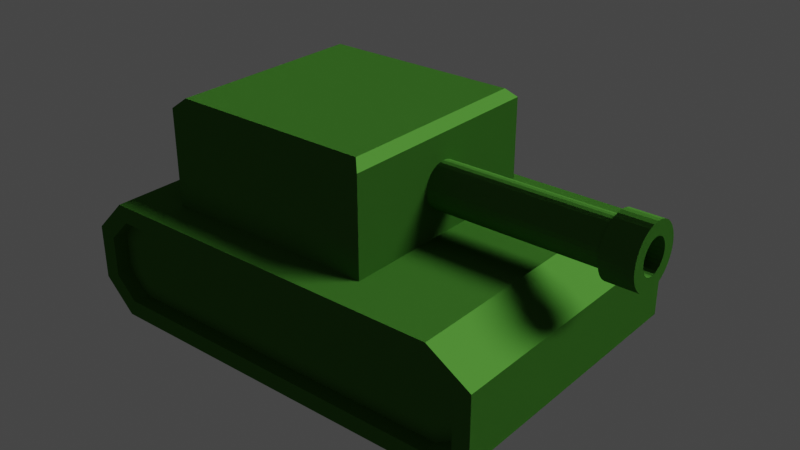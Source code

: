 # Source: tank.blend  (saved by Blender 2.93.21; exported with 4.5.12 LTS)
import bpy
from mathutils import Matrix  # noqa: F401  (used for matrix-valued properties, if any)

bpy.ops.wm.read_factory_settings(use_empty=True)
scene = bpy.context.scene
scene.name = 'Scene'

# ---- collections
col_collection = bpy.data.collections.new('Collection'); scene.collection.children.link(col_collection)

# ---- materials (node trees are filled in below, after node groups)
mat_material_002 = bpy.data.materials.new('Material.002')
mat_material_002.use_transparent_shadow = False

# ---- material node trees
mat_material_002.use_nodes = True; mat_material_002.node_tree.nodes.clear()
_N = mat_material_002.node_tree.nodes; _L = mat_material_002.node_tree.links
n0 = _N.new('ShaderNodeOutputMaterial'); n0.name = 'Material Output'; n0.location = (300, 300)
n1 = _N.new('ShaderNodeBsdfToon'); n1.name = 'Toon BSDF'; n1.location = (10, 300)
n1.inputs[0].default_value = (0.04881, 0.1725, 0.02322, 1.0)
_L.new(n1.outputs[0], n0.inputs[0])
n0.is_active_output = True

# ---- world
world_world = bpy.data.worlds.new('World'); scene.world = world_world
world_world.use_nodes = True; world_world.node_tree.nodes.clear()
_N = world_world.node_tree.nodes; _L = world_world.node_tree.links
n0 = _N.new('ShaderNodeOutputWorld'); n0.name = 'World Output'; n0.location = (300, 300)
n1 = _N.new('ShaderNodeBackground'); n1.name = 'Background'; n1.location = (10, 300)
n1.inputs[0].default_value = (0.05088, 0.05088, 0.05088, 1.0)
_L.new(n1.outputs[0], n0.inputs[0])
n0.is_active_output = True
world_world.color = (0.05088, 0.05088, 0.05088)
world_world.use_sun_shadow = False
world_world.sun_shadow_jitter_overblur = 0.0

# ---- lights
light_sun = bpy.data.lights.new('Sun', 'SUN')
light_sun.transmission_factor = 0.0
light_sun.angle = 0.4787
light_sun.energy = 2.38
light_sun.shadow_soft_size = 0.125

# ---- meshes
me_cube_002 = bpy.data.meshes.new('Cube.002')
me_cube_002.from_pydata([(1.231, 0.893, -0.298), (1.447, 0.893, -0.4312), (1.447, 0.893, -0.7743), (1.259, 0.893, -0.8834), (-1.338, 0.893, -0.4584), (-1.178, 0.893, -0.298), (-1.192, 0.893, -0.8834), (-1.338, 0.893, -0.738), (1.563, 1.0, -0.3661), (1.264, 1.0, -0.1814), (1.291, 1.0, -1.0), (1.563, 1.0, -0.8413), (-1.226, 1.0, -0.1814), (-1.455, 1.0, -0.4101), (-1.455, 1.0, -0.7863), (-1.241, 1.0, -1.0), (1.447, 1.0, -0.4312), (1.231, 1.0, -0.298), (1.259, 1.0, -0.8834), (1.447, 1.0, -0.7743), (-1.178, 1.0, -0.298), (-1.338, 1.0, -0.4584), (-1.338, 1.0, -0.738), (-1.192, 1.0, -0.8834), (1.231, -0.893, -0.298), (1.447, -0.893, -0.4312), (1.447, -0.893, -0.7743), (1.259, -0.893, -0.8834), (-1.338, -0.893, -0.4584), (-1.178, -0.893, -0.298), (-1.192, -0.893, -0.8834), (-1.338, -0.893, -0.738), (1.563, -1.0, -0.3661), (1.264, -1.0, -0.1814), (1.291, -1.0, -1.0), (1.563, -1.0, -0.8413), (-1.226, -1.0, -0.1814), (-1.455, -1.0, -0.4101), (-1.455, -1.0, -0.7863), (-1.241, -1.0, -1.0), (1.447, -1.0, -0.4312), (1.231, -1.0, -0.298), (1.259, -1.0, -0.8834), (1.447, -1.0, -0.7743), (-1.178, -1.0, -0.298), (-1.338, -1.0, -0.4584), (-1.338, -1.0, -0.738), (-1.192, -1.0, -0.8834), (1.264, 0.0, -0.1814), (1.563, 0.0, -0.3661), (1.291, 0.0, -1.0), (1.563, 0.0, -0.8413), (-1.226, 0.0, -0.1814), (-1.455, 0.0, -0.4101), (-1.241, 0.0, -1.0), (-1.455, 0.0, -0.7863)], [], [(6, 7, 4, 5, 0, 1, 2, 3), (50, 10, 11, 51), (52, 12, 13, 53), (55, 53, 13, 14), (16, 17, 9, 8), (18, 19, 11, 10), (19, 16, 8, 11), (20, 21, 13, 12), (17, 20, 12, 9), (22, 23, 15, 14), (23, 18, 10, 15), (21, 22, 14, 13), (1, 0, 17, 16), (3, 2, 19, 18), (2, 1, 16, 19), (5, 4, 21, 20), (0, 5, 20, 17), (7, 6, 23, 22), (6, 3, 18, 23), (4, 7, 22, 21), (15, 10, 50, 54), (15, 54, 55, 14), (11, 8, 49, 51), (9, 48, 49, 8), (9, 12, 52, 48), (30, 27, 26, 25, 24, 29, 28, 31), (50, 51, 35, 34), (52, 53, 37, 36), (55, 38, 37, 53), (40, 32, 33, 41), (42, 34, 35, 43), (43, 35, 32, 40), (44, 36, 37, 45), (41, 33, 36, 44), (46, 38, 39, 47), (47, 39, 34, 42), (45, 37, 38, 46), (25, 40, 41, 24), (27, 42, 43, 26), (26, 43, 40, 25), (29, 44, 45, 28), (24, 41, 44, 29), (31, 46, 47, 30), (30, 47, 42, 27), (28, 45, 46, 31), (39, 54, 50, 34), (39, 38, 55, 54), (35, 51, 49, 32), (33, 32, 49, 48), (33, 48, 52, 36)])
_uv = me_cube_002.uv_layers.new(name='UVMap')
_uv.uv.foreach_set('vector', [0.4106, 0.2726, 0.455, 0.26, 0.5404, 0.26, 0.5894, 0.2739, 0.5894, 0.4797, 0.5487, 0.4925, 0.4439, 0.4927, 0.4106, 0.4818, 0.3619, 0.625, 0.3619, 0.5, 0.4235, 0.5, 0.4235, 0.625, 0.625, 0.125, 0.625, 0.25, 0.5552, 0.25, 0.5552, 0.125, 0.4403, 0.125, 0.5552, 0.125, 0.5552, 0.25, 0.4403, 0.25, 0.5487, 0.4925, 0.5894, 0.4797, 0.625, 0.4847, 0.5686, 0.5, 0.4106, 0.4818, 0.4439, 0.4927, 0.4235, 0.5, 0.375, 0.4869, 0.4439, 0.4927, 0.5487, 0.4925, 0.5686, 0.5, 0.4235, 0.5, 0.5894, 0.2739, 0.5404, 0.26, 0.5552, 0.25, 0.625, 0.2697, 0.5894, 0.4797, 0.5894, 0.2739, 0.625, 0.2697, 0.625, 0.4847, 0.455, 0.26, 0.4106, 0.2726, 0.375, 0.2684, 0.4403, 0.25, 0.4106, 0.2726, 0.4106, 0.4818, 0.375, 0.4869, 0.375, 0.2684, 0.5404, 0.26, 0.455, 0.26, 0.4403, 0.25, 0.5552, 0.25, 0.5487, 0.4925, 0.5894, 0.4797, 0.5894, 0.4797, 0.5487, 0.4925, 0.4106, 0.4818, 0.4439, 0.4927, 0.4439, 0.4927, 0.4106, 0.4818, 0.4439, 0.4927, 0.5487, 0.4925, 0.5487, 0.4925, 0.4439, 0.4927, 0.5894, 0.2739, 0.5404, 0.26, 0.5404, 0.26, 0.5894, 0.2739, 0.5894, 0.4797, 0.5894, 0.2739, 0.5894, 0.2739, 0.5894, 0.4797, 0.455, 0.26, 0.4106, 0.2726, 0.4106, 0.2726, 0.455, 0.26, 0.4106, 0.2726, 0.4106, 0.4818, 0.4106, 0.4818, 0.4106, 0.2726, 0.5404, 0.26, 0.455, 0.26, 0.455, 0.26, 0.5404, 0.26, 0.1434, 0.5, 0.3619, 0.5, 0.3619, 0.625, 0.1434, 0.625, 0.1434, 0.5, 0.1434, 0.625, 0.125, 0.625, 0.125, 0.5, 0.4235, 0.5, 0.5686, 0.5, 0.5686, 0.625, 0.4235, 0.625, 0.6403, 0.5, 0.6403, 0.625, 0.5686, 0.625, 0.5686, 0.5, 0.6403, 0.5, 0.8553, 0.5, 0.8553, 0.625, 0.6403, 0.625, 0.4106, 0.2726, 0.4106, 0.4818, 0.4439, 0.4927, 0.5487, 0.4925, 0.5894, 0.4797, 0.5894, 0.2739, 0.5404, 0.26, 0.455, 0.26, 0.3619, 0.625, 0.4235, 0.625, 0.4235, 0.5, 0.3619, 0.5, 0.625, 0.125, 0.5552, 0.125, 0.5552, 0.25, 0.625, 0.25, 0.4403, 0.125, 0.4403, 0.25, 0.5552, 0.25, 0.5552, 0.125, 0.5487, 0.4925, 0.5686, 0.5, 0.625, 0.4847, 0.5894, 0.4797, 0.4106, 0.4818, 0.375, 0.4869, 0.4235, 0.5, 0.4439, 0.4927, 0.4439, 0.4927, 0.4235, 0.5, 0.5686, 0.5, 0.5487, 0.4925, 0.5894, 0.2739, 0.625, 0.2697, 0.5552, 0.25, 0.5404, 0.26, 0.5894, 0.4797, 0.625, 0.4847, 0.625, 0.2697, 0.5894, 0.2739, 0.455, 0.26, 0.4403, 0.25, 0.375, 0.2684, 0.4106, 0.2726, 0.4106, 0.2726, 0.375, 0.2684, 0.375, 0.4869, 0.4106, 0.4818, 0.5404, 0.26, 0.5552, 0.25, 0.4403, 0.25, 0.455, 0.26, 0.5487, 0.4925, 0.5487, 0.4925, 0.5894, 0.4797, 0.5894, 0.4797, 0.4106, 0.4818, 0.4106, 0.4818, 0.4439, 0.4927, 0.4439, 0.4927, 0.4439, 0.4927, 0.4439, 0.4927, 0.5487, 0.4925, 0.5487, 0.4925, 0.5894, 0.2739, 0.5894, 0.2739, 0.5404, 0.26, 0.5404, 0.26, 0.5894, 0.4797, 0.5894, 0.4797, 0.5894, 0.2739, 0.5894, 0.2739, 0.455, 0.26, 0.455, 0.26, 0.4106, 0.2726, 0.4106, 0.2726, 0.4106, 0.2726, 0.4106, 0.2726, 0.4106, 0.4818, 0.4106, 0.4818, 0.5404, 0.26, 0.5404, 0.26, 0.455, 0.26, 0.455, 0.26, 0.1434, 0.5, 0.1434, 0.625, 0.3619, 0.625, 0.3619, 0.5, 0.1434, 0.5, 0.125, 0.5, 0.125, 0.625, 0.1434, 0.625, 0.4235, 0.5, 0.4235, 0.625, 0.5686, 0.625, 0.5686, 0.5, 0.6403, 0.5, 0.5686, 0.5, 0.5686, 0.625, 0.6403, 0.625, 0.6403, 0.5, 0.6403, 0.625, 0.8553, 0.625, 0.8553, 0.5])
me_cube_002.materials.append(mat_material_002)
me_cube_002.use_remesh_fix_poles = True
me_cube_002.use_remesh_preserve_attributes = False
me_cube_002.update()
me_cube_003 = bpy.data.meshes.new('Cube.003')
me_cube_003.from_pydata([(-0.9108, -0.7518, -0.3591), (-0.9108, 0.7518, -0.3591), (0.5929, -0.7518, -0.3591), (0.5929, 0.7518, -0.3591), (-0.8514, -0.6924, 0.3682), (-0.9108, -0.7518, 0.3088), (-0.8514, 0.6924, 0.3682), (-0.9108, 0.7518, 0.3088), (0.5335, -0.6924, 0.3682), (0.5929, -0.7518, 0.3088), (0.5335, 0.6924, 0.3682), (0.5929, 0.7518, 0.3088), (1.77, 0.1527, 0.008407), (0.5391, 0.1527, 0.008407), (1.77, 0.1439, 0.03762), (0.5391, 0.1439, 0.03762), (1.77, 0.1295, 0.06455), (0.5391, 0.1295, 0.06455), (1.77, 0.1101, 0.08815), (0.5391, 0.1101, 0.08815), (1.77, 0.08652, 0.1075), (0.5391, 0.08652, 0.1075), (1.77, 0.0596, 0.1219), (0.5391, 0.0596, 0.1219), (1.77, 0.03038, 0.1308), (0.5391, 0.03038, 0.1308), (1.77, -2.083e-08, 0.1338), (0.5391, -2.083e-08, 0.1338), (1.77, -0.03038, 0.1308), (0.5391, -0.03038, 0.1308), (1.77, -0.0596, 0.1219), (0.5391, -0.0596, 0.1219), (1.77, -0.08652, 0.1075), (0.5391, -0.08652, 0.1075), (1.77, -0.1101, 0.08815), (0.5391, -0.1101, 0.08815), (1.77, -0.1295, 0.06455), (0.5391, -0.1295, 0.06455), (1.77, -0.1439, 0.03762), (0.5391, -0.1439, 0.03762), (1.77, -0.1527, 0.008407), (0.5391, -0.1527, 0.008407), (1.77, -0.1557, -0.02198), (0.5391, -0.1557, -0.02198), (1.77, -0.1527, -0.05236), (0.5391, -0.1527, -0.05236), (1.77, -0.1439, -0.08157), (0.5391, -0.1439, -0.08157), (1.77, -0.1295, -0.1085), (0.5391, -0.1295, -0.1085), (1.77, -0.1101, -0.1321), (0.5391, -0.1101, -0.1321), (1.77, -0.08652, -0.1515), (0.5391, -0.08652, -0.1515), (1.77, -0.0596, -0.1659), (0.5391, -0.0596, -0.1659), (1.77, -0.03038, -0.1747), (0.5391, -0.03038, -0.1747), (1.77, -2.95e-08, -0.1777), (0.5391, -2.95e-08, -0.1777), (1.77, 0.03038, -0.1747), (0.5391, 0.03038, -0.1747), (1.77, 0.0596, -0.1659), (0.5391, 0.0596, -0.1659), (1.77, 0.08652, -0.1515), (0.5391, 0.08652, -0.1515), (1.77, 0.1101, -0.1321), (0.5391, 0.1101, -0.1321), (1.77, 0.1295, -0.1085), (0.5391, 0.1295, -0.1085), (1.77, 0.1439, -0.08157), (0.5391, 0.1439, -0.08157), (1.77, 0.1527, -0.05236), (0.5391, 0.1527, -0.05236), (1.77, 0.1557, -0.02198), (0.5391, 0.1557, -0.02198), (1.77, 0.2046, 0.01871), (1.77, 0.1927, 0.05784), (1.77, 0.1734, 0.0939), (1.77, 0.1475, 0.1255), (1.77, 0.1159, 0.1514), (1.77, 0.07982, 0.1707), (1.77, 0.04069, 0.1826), (1.77, -1.874e-08, 0.1866), (1.77, -0.04069, 0.1826), (1.77, -0.07982, 0.1707), (1.77, -0.1159, 0.1514), (1.77, -0.1475, 0.1255), (1.77, -0.1734, 0.0939), (1.77, -0.1927, 0.05784), (1.77, -0.2046, 0.01871), (1.77, -0.2086, -0.02198), (1.77, -0.2046, -0.06267), (1.77, -0.1927, -0.1018), (1.77, -0.1734, -0.1379), (1.77, -0.1475, -0.1695), (1.77, -0.1159, -0.1954), (1.77, -0.07982, -0.2147), (1.77, -0.04069, -0.2265), (1.77, -3.034e-08, -0.2305), (1.77, 0.04069, -0.2265), (1.77, 0.07982, -0.2147), (1.77, 0.1159, -0.1954), (1.77, 0.1475, -0.1695), (1.77, 0.1734, -0.1379), (1.77, 0.1927, -0.1018), (1.77, 0.2046, -0.06267), (1.77, 0.2086, -0.02198), (0.3239, 0.113, 0.000498), (0.3239, 0.1064, 0.02211), (0.3239, 0.09578, 0.04202), (0.3239, 0.08146, 0.05948), (0.3239, 0.064, 0.07381), (0.3239, 0.04408, 0.08445), (0.3239, 0.02247, 0.09101), (0.3239, 1.408e-08, 0.09322), (0.3239, -0.02247, 0.09101), (0.3239, -0.04408, 0.08445), (0.3239, -0.064, 0.07381), (0.3239, -0.08146, 0.05948), (0.3239, -0.09578, 0.04202), (0.3239, -0.1064, 0.02211), (0.3239, -0.113, 0.000498), (0.3239, -0.1152, -0.02198), (0.3239, -0.113, -0.04445), (0.3239, -0.1064, -0.06606), (0.3239, -0.09578, -0.08598), (0.3239, -0.08146, -0.1034), (0.3239, -0.064, -0.1178), (0.3239, -0.04408, -0.1284), (0.3239, -0.02247, -0.135), (0.3239, 6.798e-09, -0.1372), (0.3239, 0.02247, -0.135), (0.3239, 0.04408, -0.1284), (0.3239, 0.064, -0.1178), (0.3239, 0.08146, -0.1034), (0.3239, 0.09578, -0.08598), (0.3239, 0.1064, -0.06606), (0.3239, 0.113, -0.04445), (0.3239, 0.1152, -0.02198), (1.983, -0.2046, 0.01871), (1.983, -0.2086, -0.02198), (1.983, -0.2046, -0.06267), (1.983, -0.1927, -0.1018), (1.983, -0.1734, -0.1379), (1.983, -0.1475, -0.1695), (1.983, 0.2046, 0.01871), (1.983, 0.1927, 0.05784), (1.983, -0.1159, -0.1954), (1.983, -0.07982, -0.2147), (1.983, 0.1475, 0.1255), (1.983, 0.1159, 0.1514), (1.983, 0.07982, 0.1707), (1.983, -0.04069, -0.2265), (1.983, 4.591e-09, -0.2305), (1.983, 1.619e-08, 0.1866), (1.983, -0.04069, 0.1826), (1.983, -0.07982, 0.1707), (1.983, 0.04069, -0.2265), (1.983, 0.07982, -0.2147), (1.983, -0.1475, 0.1255), (1.983, -0.1734, 0.0939), (1.983, 0.1159, -0.1954), (1.983, 0.1475, -0.1695), (1.983, 0.1734, -0.1379), (1.983, 0.1927, -0.1018), (1.983, 0.2046, -0.06267), (1.983, 0.2086, -0.02198), (1.983, -0.1927, 0.05784), (1.983, 0.1734, 0.0939), (1.983, 0.04069, 0.1826), (1.983, -0.1159, 0.1514), (1.983, -0.113, 0.000498), (1.983, -0.1152, -0.02198), (1.983, -0.113, -0.04445), (1.983, -0.1064, -0.06606), (1.983, -0.09578, -0.08598), (1.983, -0.08146, -0.1034), (1.983, 0.113, 0.000498), (1.983, 0.1064, 0.02211), (1.983, -0.064, -0.1178), (1.983, -0.04408, -0.1284), (1.983, 0.08146, 0.05948), (1.983, 0.064, 0.07381), (1.983, 0.04408, 0.08445), (1.983, -0.02247, -0.135), (1.983, 6.798e-09, -0.1372), (1.983, 1.408e-08, 0.09322), (1.983, -0.02247, 0.09101), (1.983, -0.04408, 0.08445), (1.983, 0.02247, -0.135), (1.983, 0.04408, -0.1284), (1.983, -0.08146, 0.05948), (1.983, -0.09578, 0.04202), (1.983, 0.064, -0.1178), (1.983, 0.08146, -0.1034), (1.983, 0.09578, -0.08598), (1.983, 0.1064, -0.06606), (1.983, 0.113, -0.04445), (1.983, 0.1152, -0.02198), (1.983, -0.1064, 0.02211), (1.983, 0.09578, 0.04202), (1.983, 0.02247, 0.09101), (1.983, -0.064, 0.07381)], [], [(10, 6, 4, 8), (3, 11, 9, 2), (0, 5, 7, 1), (1, 3, 2, 0), (1, 7, 11, 3), (4, 6, 7, 5), (6, 10, 11, 7), (10, 8, 9, 11), (8, 4, 5, 9), (2, 9, 5, 0), (17, 16, 14, 15), (21, 20, 18, 19), (25, 24, 22, 23), (29, 28, 26, 27), (33, 32, 30, 31), (37, 36, 34, 35), (41, 40, 38, 39), (45, 44, 42, 43), (49, 48, 46, 47), (53, 52, 50, 51), (13, 75, 73, 71, 69, 67, 65, 63, 61, 59, 57, 55, 53, 51, 49, 47, 45, 43, 41, 39, 37, 35, 33, 31, 29, 27, 25, 23, 21, 19, 17, 15), (15, 14, 12, 13), (59, 58, 56, 57), (61, 60, 58, 59), (63, 62, 60, 61), (65, 64, 62, 63), (67, 66, 64, 65), (69, 68, 66, 67), (71, 70, 68, 69), (73, 72, 70, 71), (75, 74, 72, 73), (57, 56, 54, 55), (50, 52, 96, 95), (19, 18, 16, 17), (23, 22, 20, 21), (27, 26, 24, 25), (31, 30, 28, 29), (35, 34, 32, 33), (39, 38, 36, 37), (43, 42, 40, 41), (47, 46, 44, 45), (51, 50, 48, 49), (55, 54, 52, 53), (13, 12, 74, 75), (99, 100, 158, 154), (26, 28, 84, 83), (22, 24, 82, 81), (32, 34, 87, 86), (72, 74, 107, 106), (64, 66, 103, 102), (54, 56, 98, 97), (40, 42, 91, 90), (36, 38, 89, 88), (28, 30, 85, 84), (30, 32, 86, 85), (52, 54, 97, 96), (38, 40, 90, 89), (18, 20, 80, 79), (66, 68, 104, 103), (58, 60, 100, 99), (44, 46, 93, 92), (42, 44, 92, 91), (20, 22, 81, 80), (68, 70, 105, 104), (60, 62, 101, 100), (16, 18, 79, 78), (48, 50, 95, 94), (34, 36, 88, 87), (74, 12, 76, 107), (46, 48, 94, 93), (70, 72, 106, 105), (14, 16, 78, 77), (24, 26, 83, 82), (12, 14, 77, 76), (56, 58, 99, 98), (62, 64, 102, 101), (108, 109, 110, 111, 112, 113, 114, 115, 116, 117, 118, 119, 120, 121, 122, 123, 124, 125, 126, 127, 128, 129, 130, 131, 132, 133, 134, 135, 136, 137, 138, 139), (100, 101, 159, 158), (107, 76, 146, 167), (87, 88, 161, 160), (77, 78, 169, 147), (101, 102, 162, 159), (81, 82, 170, 152), (102, 103, 163, 162), (90, 91, 141, 140), (85, 86, 171, 157), (103, 104, 164, 163), (92, 93, 143, 142), (78, 79, 150, 169), (104, 105, 165, 164), (94, 95, 145, 144), (82, 83, 155, 170), (105, 106, 166, 165), (76, 77, 147, 146), (86, 87, 160, 171), (106, 107, 167, 166), (96, 97, 149, 148), (88, 89, 168, 161), (89, 90, 140, 168), (79, 80, 151, 150), (91, 92, 142, 141), (80, 81, 152, 151), (93, 94, 144, 143), (98, 99, 154, 153), (95, 96, 148, 145), (83, 84, 156, 155), (97, 98, 153, 149), (84, 85, 157, 156), (173, 172, 140, 141), (175, 174, 142, 143), (177, 176, 144, 145), (179, 178, 146, 147), (181, 180, 148, 149), (183, 182, 150, 151), (184, 183, 151, 152), (186, 185, 153, 154), (188, 187, 155, 156), (189, 188, 156, 157), (191, 190, 158, 159), (193, 192, 160, 161), (194, 191, 159, 162), (195, 194, 162, 163), (196, 195, 163, 164), (197, 196, 164, 165), (198, 197, 165, 166), (199, 198, 166, 167), (172, 200, 168, 140), (174, 173, 141, 142), (176, 175, 143, 144), (180, 177, 145, 148), (185, 181, 149, 153), (190, 186, 154, 158), (178, 199, 167, 146), (201, 179, 147, 169), (202, 184, 152, 170), (203, 189, 157, 171), (182, 201, 169, 150), (187, 202, 170, 155), (192, 203, 171, 160), (200, 193, 161, 168), (123, 122, 172, 173), (125, 124, 174, 175), (127, 126, 176, 177), (109, 108, 178, 179), (129, 128, 180, 181), (112, 111, 182, 183), (113, 112, 183, 184), (131, 130, 185, 186), (116, 115, 187, 188), (117, 116, 188, 189), (133, 132, 190, 191), (120, 119, 192, 193), (134, 133, 191, 194), (135, 134, 194, 195), (136, 135, 195, 196), (137, 136, 196, 197), (138, 137, 197, 198), (139, 138, 198, 199), (122, 121, 200, 172), (124, 123, 173, 174), (126, 125, 175, 176), (128, 127, 177, 180), (130, 129, 181, 185), (132, 131, 186, 190), (108, 139, 199, 178), (110, 109, 179, 201), (114, 113, 184, 202), (118, 117, 189, 203), (111, 110, 201, 182), (115, 114, 202, 187), (119, 118, 203, 192), (121, 120, 193, 200)])
_uv = me_cube_003.uv_layers.new(name='UVMap')
_uv.uv.foreach_set('vector', [0.6349, 0.5099, 0.8651, 0.5099, 0.8651, 0.7401, 0.6349, 0.7401, 0.375, 0.5, 0.5916, 0.5, 0.5916, 0.75, 0.375, 0.75, 0.375, 0.0, 0.5916, 0.0, 0.5916, 0.25, 0.375, 0.25, 0.125, 0.5, 0.375, 0.5, 0.375, 0.75, 0.125, 0.75, 0.375, 0.25, 0.5916, 0.25, 0.5916, 0.5, 0.375, 0.5, 0.8651, 0.7401, 0.8651, 0.5099, 0.875, 0.5, 0.875, 0.75, 0.8651, 0.5099, 0.6349, 0.5099, 0.625, 0.5, 0.875, 0.5, 0.6349, 0.5099, 0.6349, 0.7401, 0.5916, 0.75, 0.5916, 0.5, 0.6349, 0.7401, 0.8651, 0.7401, 0.875, 0.75, 0.625, 0.75, 0.375, 0.75, 0.5916, 0.75, 0.5916, 1.0, 0.375, 1.0, 1.0, 0.5, 1.0, 1.0, 0.9688, 1.0, 0.9688, 0.5, 0.9688, 0.5, 0.9688, 1.0, 0.9375, 1.0, 0.9375, 0.5, 0.9375, 0.5, 0.9375, 1.0, 0.9062, 1.0, 0.9062, 0.5, 0.9062, 0.5, 0.9062, 1.0, 0.875, 1.0, 0.875, 0.5, 0.875, 0.5, 0.875, 1.0, 0.8438, 1.0, 0.8438, 0.5, 0.8438, 0.5, 0.8438, 1.0, 0.8125, 1.0, 0.8125, 0.5, 0.8125, 0.5, 0.8125, 1.0, 0.7812, 1.0, 0.7812, 0.5, 0.7812, 0.5, 0.7812, 1.0, 0.75, 1.0, 0.75, 0.5, 0.75, 0.5, 0.75, 1.0, 0.7188, 1.0, 0.7188, 0.5, 0.7188, 0.5, 0.7188, 1.0, 0.6875, 1.0, 0.6875, 0.5, 0.7032, 0.4854, 0.75, 0.49, 0.7968, 0.4854, 0.8418, 0.4717, 0.8833, 0.4496, 0.9197, 0.4197, 0.9496, 0.3833, 0.9717, 0.3418, 0.9854, 0.2968, 0.99, 0.25, 0.9854, 0.2032, 0.9717, 0.1582, 0.9496, 0.1167, 0.9197, 0.08029, 0.8833, 0.05045, 0.8418, 0.02827, 0.7968, 0.01461, 0.75, 0.01, 0.7032, 0.01461, 0.6582, 0.02827, 0.6167, 0.05045, 0.5803, 0.08029, 0.5504, 0.1167, 0.5283, 0.1582, 0.5146, 0.2032, 0.51, 0.25, 0.5146, 0.2968, 0.5283, 0.3418, 0.5504, 0.3833, 0.5803, 0.4197, 0.6167, 0.4496, 0.6582, 0.4717, 0.6875, 0.5, 0.6875, 1.0, 0.6562, 1.0, 0.6562, 0.5, 0.6562, 0.5, 0.6562, 1.0, 0.625, 1.0, 0.625, 0.5, 0.625, 0.5, 0.625, 1.0, 0.5938, 1.0, 0.5938, 0.5, 0.5938, 0.5, 0.5938, 1.0, 0.5625, 1.0, 0.5625, 0.5, 0.5625, 0.5, 0.5625, 1.0, 0.5312, 1.0, 0.5312, 0.5, 0.5312, 0.5, 0.5312, 1.0, 0.5, 1.0, 0.5, 0.5, 0.5, 0.5, 0.5, 1.0, 0.4688, 1.0, 0.4688, 0.5, 0.4688, 0.5, 0.4688, 1.0, 0.4375, 1.0, 0.4375, 0.5, 0.4375, 0.5, 0.4375, 1.0, 0.4062, 1.0, 0.4062, 0.5, 0.4062, 0.5, 0.4062, 1.0, 0.375, 1.0, 0.375, 0.5, 0.375, 0.5, 0.375, 1.0, 0.3438, 1.0, 0.3438, 0.5, 0.6875, 1.0, 0.7188, 1.0, 0.7188, 1.0, 0.6875, 1.0, 0.3438, 0.5, 0.3438, 1.0, 0.3125, 1.0, 0.3125, 0.5, 0.3125, 0.5, 0.3125, 1.0, 0.2812, 1.0, 0.2812, 0.5, 0.2812, 0.5, 0.2812, 1.0, 0.25, 1.0, 0.25, 0.5, 0.25, 0.5, 0.25, 1.0, 0.2188, 1.0, 0.2188, 0.5, 0.2188, 0.5, 0.2188, 1.0, 0.1875, 1.0, 0.1875, 0.5, 0.1875, 0.5, 0.1875, 1.0, 0.1562, 1.0, 0.1562, 0.5, 0.1562, 0.5, 0.1562, 1.0, 0.125, 1.0, 0.125, 0.5, 0.125, 0.5, 0.125, 1.0, 0.09375, 1.0, 0.09375, 0.5, 0.09375, 0.5, 0.09375, 1.0, 0.0625, 1.0, 0.0625, 0.5, 0.0625, 0.5, 0.0625, 1.0, 0.03125, 1.0, 0.03125, 0.5, 0.03125, 0.5, 0.03125, 1.0, 0.0, 1.0, 0.0, 0.5, 0.5938, 1.0, 0.625, 1.0, 0.625, 1.0, 0.5938, 1.0, 0.875, 1.0, 0.9062, 1.0, 0.9062, 1.0, 0.875, 1.0, 0.9062, 1.0, 0.9375, 1.0, 0.9375, 1.0, 0.9062, 1.0, 0.1875, 1.0, 0.2188, 1.0, 0.2188, 1.0, 0.1875, 1.0, 0.375, 1.0, 0.4062, 1.0, 0.4062, 1.0, 0.375, 1.0, 0.5, 1.0, 0.5312, 1.0, 0.5312, 1.0, 0.5, 1.0, 0.3438, 1.0, 0.375, 1.0, 0.375, 1.0, 0.3438, 1.0, 0.125, 1.0, 0.1562, 1.0, 0.1562, 1.0, 0.125, 1.0, 0.1562, 1.0, 0.1875, 1.0, 0.1875, 1.0, 0.1562, 1.0, 0.2188, 1.0, 0.25, 1.0, 0.25, 1.0, 0.2188, 1.0, 0.8438, 1.0, 0.875, 1.0, 0.875, 1.0, 0.8438, 1.0, 0.03125, 1.0, 0.0625, 1.0, 0.0625, 1.0, 0.03125, 1.0, 0.7812, 1.0, 0.8125, 1.0, 0.8125, 1.0, 0.7812, 1.0, 0.9375, 1.0, 0.9688, 1.0, 0.9688, 1.0, 0.9375, 1.0, 0.4688, 1.0, 0.5, 1.0, 0.5, 1.0, 0.4688, 1.0, 0.5938, 1.0, 0.625, 1.0, 0.625, 1.0, 0.5938, 1.0, 0.09375, 1.0, 0.125, 1.0, 0.125, 1.0, 0.09375, 1.0, 0.75, 1.0, 0.7812, 1.0, 0.7812, 1.0, 0.75, 1.0, 0.2812, 1.0, 0.3125, 1.0, 0.3125, 1.0, 0.2812, 1.0, 0.4375, 1.0, 0.4688, 1.0, 0.4688, 1.0, 0.4375, 1.0, 0.5625, 1.0, 0.5938, 1.0, 0.5938, 1.0, 0.5625, 1.0, 0.3125, 1.0, 0.3438, 1.0, 0.3438, 1.0, 0.3125, 1.0, 0.0625, 1.0, 0.09375, 1.0, 0.09375, 1.0, 0.0625, 1.0, 0.8125, 1.0, 0.8438, 1.0, 0.8438, 1.0, 0.8125, 1.0, 0.0, 1.0, 0.03125, 1.0, 0.03125, 1.0, 0.0, 1.0, 0.7188, 1.0, 0.75, 1.0, 0.75, 1.0, 0.7188, 1.0, 0.4062, 1.0, 0.4375, 1.0, 0.4375, 1.0, 0.4062, 1.0, 0.9688, 1.0, 1.0, 1.0, 1.0, 1.0, 0.9688, 1.0, 0.25, 1.0, 0.2812, 1.0, 0.2812, 1.0, 0.25, 1.0, 0.6562, 1.0, 0.6875, 1.0, 0.6875, 1.0, 0.6562, 1.0, 0.625, 1.0, 0.6562, 1.0, 0.6562, 1.0, 0.625, 1.0, 0.5312, 1.0, 0.5625, 1.0, 0.5625, 1.0, 0.5312, 1.0, 0.2193, 0.4043, 0.1898, 0.3954, 0.1626, 0.3808, 0.1387, 0.3613, 0.1192, 0.3374, 0.1046, 0.3102, 0.09566, 0.2807, 0.09263, 0.25, 0.09566, 0.2193, 0.1046, 0.1898, 0.1192, 0.1626, 0.1387, 0.1387, 0.1626, 0.1192, 0.1898, 0.1046, 0.2193, 0.09566, 0.25, 0.09263, 0.2807, 0.09566, 0.3102, 0.1046, 0.3374, 0.1192, 0.3613, 0.1387, 0.3808, 0.1626, 0.3954, 0.1898, 0.4043, 0.2193, 0.4074, 0.25, 0.4043, 0.2807, 0.3954, 0.3102, 0.3808, 0.3374, 0.3613, 0.3613, 0.3374, 0.3808, 0.3102, 0.3954, 0.2807, 0.4043, 0.25, 0.4074, 0.5625, 1.0, 0.5938, 1.0, 0.5938, 1.0, 0.5625, 1.0, 0.0, 1.0, 0.03125, 1.0, 0.03125, 1.0, 0.0, 1.0, 0.8125, 1.0, 0.8438, 1.0, 0.8438, 1.0, 0.8125, 1.0, 0.9688, 1.0, 1.0, 1.0, 1.0, 1.0, 0.9688, 1.0, 0.5312, 1.0, 0.5625, 1.0, 0.5625, 1.0, 0.5312, 1.0, 0.9062, 1.0, 0.9375, 1.0, 0.9375, 1.0, 0.9062, 1.0, 0.5, 1.0, 0.5312, 1.0, 0.5312, 1.0, 0.5, 1.0, 0.125, 1.0, 0.1562, 1.0, 0.1562, 1.0, 0.125, 1.0, 0.8438, 1.0, 0.875, 1.0, 0.875, 1.0, 0.8438, 1.0, 0.4688, 1.0, 0.5, 1.0, 0.5, 1.0, 0.4688, 1.0, 0.09375, 1.0, 0.125, 1.0, 0.125, 1.0, 0.09375, 1.0, 0.3125, 1.0, 0.3438, 1.0, 0.3438, 1.0, 0.3125, 1.0, 0.4375, 1.0, 0.4688, 1.0, 0.4688, 1.0, 0.4375, 1.0, 0.0625, 1.0, 0.09375, 1.0, 0.09375, 1.0, 0.0625, 1.0, 0.25, 1.0, 0.2812, 1.0, 0.2812, 1.0, 0.25, 1.0, 0.4062, 1.0, 0.4375, 1.0, 0.4375, 1.0, 0.4062, 1.0, 0.6562, 1.0, 0.6875, 1.0, 0.6875, 1.0, 0.6562, 1.0, 0.1875, 1.0, 0.2188, 1.0, 0.2188, 1.0, 0.1875, 1.0, 0.375, 1.0, 0.4062, 1.0, 0.4062, 1.0, 0.375, 1.0, 0.03125, 1.0, 0.0625, 1.0, 0.0625, 1.0, 0.03125, 1.0, 0.1562, 1.0, 0.1875, 1.0, 0.1875, 1.0, 0.1562, 1.0, 0.7812, 1.0, 0.8125, 1.0, 0.8125, 1.0, 0.7812, 1.0, 0.9375, 1.0, 0.9688, 1.0, 0.9688, 1.0, 0.9375, 1.0, 0.75, 1.0, 0.7812, 1.0, 0.7812, 1.0, 0.75, 1.0, 0.2812, 1.0, 0.3125, 1.0, 0.3125, 1.0, 0.2812, 1.0, 0.7188, 1.0, 0.75, 1.0, 0.75, 1.0, 0.7188, 1.0, 0.625, 1.0, 0.6562, 1.0, 0.6562, 1.0, 0.625, 1.0, 0.6875, 1.0, 0.7188, 1.0, 0.7188, 1.0, 0.6875, 1.0, 0.875, 1.0, 0.9062, 1.0, 0.9062, 1.0, 0.875, 1.0, 0.3438, 1.0, 0.375, 1.0, 0.375, 1.0, 0.3438, 1.0, 0.2188, 1.0, 0.25, 1.0, 0.25, 1.0, 0.2188, 1.0, 0.25, 0.09263, 0.2193, 0.09566, 0.2032, 0.01461, 0.25, 0.01, 0.3102, 0.1046, 0.2807, 0.09566, 0.2968, 0.01461, 0.3418, 0.02827, 0.3613, 0.1387, 0.3374, 0.1192, 0.3833, 0.05045, 0.4197, 0.08029, 0.1898, 0.3954, 0.2193, 0.4043, 0.2032, 0.4854, 0.1582, 0.4717, 0.3954, 0.1898, 0.3808, 0.1626, 0.4496, 0.1167, 0.4717, 0.1582, 0.1192, 0.3374, 0.1387, 0.3613, 0.08029, 0.4197, 0.05045, 0.3833, 0.1046, 0.3102, 0.1192, 0.3374, 0.05045, 0.3833, 0.02827, 0.3418, 0.4074, 0.25, 0.4043, 0.2193, 0.4854, 0.2032, 0.49, 0.25, 0.09566, 0.2193, 0.09263, 0.25, 0.01, 0.25, 0.01461, 0.2032, 0.1046, 0.1898, 0.09566, 0.2193, 0.01461, 0.2032, 0.02827, 0.1582, 0.3954, 0.3102, 0.4043, 0.2807, 0.4854, 0.2968, 0.4717, 0.3418, 0.1626, 0.1192, 0.1387, 0.1387, 0.08029, 0.08029, 0.1167, 0.05045, 0.3808, 0.3374, 0.3954, 0.3102, 0.4717, 0.3418, 0.4496, 0.3833, 0.3613, 0.3613, 0.3808, 0.3374, 0.4496, 0.3833, 0.4197, 0.4197, 0.3374, 0.3808, 0.3613, 0.3613, 0.4197, 0.4197, 0.3833, 0.4496, 0.3102, 0.3954, 0.3374, 0.3808, 0.3833, 0.4496, 0.3418, 0.4717, 0.2807, 0.4043, 0.3102, 0.3954, 0.3418, 0.4717, 0.2968, 0.4854, 0.25, 0.4074, 0.2807, 0.4043, 0.2968, 0.4854, 0.25, 0.49, 0.2193, 0.09566, 0.1898, 0.1046, 0.1582, 0.02827, 0.2032, 0.01461, 0.2807, 0.09566, 0.25, 0.09263, 0.25, 0.01, 0.2968, 0.01461, 0.3374, 0.1192, 0.3102, 0.1046, 0.3418, 0.02827, 0.3833, 0.05045, 0.3808, 0.1626, 0.3613, 0.1387, 0.4197, 0.08029, 0.4496, 0.1167, 0.4043, 0.2193, 0.3954, 0.1898, 0.4717, 0.1582, 0.4854, 0.2032, 0.4043, 0.2807, 0.4074, 0.25, 0.49, 0.25, 0.4854, 0.2968, 0.2193, 0.4043, 0.25, 0.4074, 0.25, 0.49, 0.2032, 0.4854, 0.1626, 0.3808, 0.1898, 0.3954, 0.1582, 0.4717, 0.1167, 0.4496, 0.09566, 0.2807, 0.1046, 0.3102, 0.02827, 0.3418, 0.01461, 0.2968, 0.1192, 0.1626, 0.1046, 0.1898, 0.02827, 0.1582, 0.05045, 0.1167, 0.1387, 0.3613, 0.1626, 0.3808, 0.1167, 0.4496, 0.08029, 0.4197, 0.09263, 0.25, 0.09566, 0.2807, 0.01461, 0.2968, 0.01, 0.25, 0.1387, 0.1387, 0.1192, 0.1626, 0.05045, 0.1167, 0.08029, 0.08029, 0.1898, 0.1046, 0.1626, 0.1192, 0.1167, 0.05045, 0.1582, 0.02827, 0.25, 0.09263, 0.2193, 0.09566, 0.2193, 0.09566, 0.25, 0.09263, 0.3102, 0.1046, 0.2807, 0.09566, 0.2807, 0.09566, 0.3102, 0.1046, 0.3613, 0.1387, 0.3374, 0.1192, 0.3374, 0.1192, 0.3613, 0.1387, 0.1898, 0.3954, 0.2193, 0.4043, 0.2193, 0.4043, 0.1898, 0.3954, 0.3954, 0.1898, 0.3808, 0.1626, 0.3808, 0.1626, 0.3954, 0.1898, 0.1192, 0.3374, 0.1387, 0.3613, 0.1387, 0.3613, 0.1192, 0.3374, 0.1046, 0.3102, 0.1192, 0.3374, 0.1192, 0.3374, 0.1046, 0.3102, 0.4074, 0.25, 0.4043, 0.2193, 0.4043, 0.2193, 0.4074, 0.25, 0.09566, 0.2193, 0.09263, 0.25, 0.09263, 0.25, 0.09566, 0.2193, 0.1046, 0.1898, 0.09566, 0.2193, 0.09566, 0.2193, 0.1046, 0.1898, 0.3954, 0.3102, 0.4043, 0.2807, 0.4043, 0.2807, 0.3954, 0.3102, 0.1626, 0.1192, 0.1387, 0.1387, 0.1387, 0.1387, 0.1626, 0.1192, 0.3808, 0.3374, 0.3954, 0.3102, 0.3954, 0.3102, 0.3808, 0.3374, 0.3613, 0.3613, 0.3808, 0.3374, 0.3808, 0.3374, 0.3613, 0.3613, 0.3374, 0.3808, 0.3613, 0.3613, 0.3613, 0.3613, 0.3374, 0.3808, 0.3102, 0.3954, 0.3374, 0.3808, 0.3374, 0.3808, 0.3102, 0.3954, 0.2807, 0.4043, 0.3102, 0.3954, 0.3102, 0.3954, 0.2807, 0.4043, 0.25, 0.4074, 0.2807, 0.4043, 0.2807, 0.4043, 0.25, 0.4074, 0.2193, 0.09566, 0.1898, 0.1046, 0.1898, 0.1046, 0.2193, 0.09566, 0.2807, 0.09566, 0.25, 0.09263, 0.25, 0.09263, 0.2807, 0.09566, 0.3374, 0.1192, 0.3102, 0.1046, 0.3102, 0.1046, 0.3374, 0.1192, 0.3808, 0.1626, 0.3613, 0.1387, 0.3613, 0.1387, 0.3808, 0.1626, 0.4043, 0.2193, 0.3954, 0.1898, 0.3954, 0.1898, 0.4043, 0.2193, 0.4043, 0.2807, 0.4074, 0.25, 0.4074, 0.25, 0.4043, 0.2807, 0.2193, 0.4043, 0.25, 0.4074, 0.25, 0.4074, 0.2193, 0.4043, 0.1626, 0.3808, 0.1898, 0.3954, 0.1898, 0.3954, 0.1626, 0.3808, 0.09566, 0.2807, 0.1046, 0.3102, 0.1046, 0.3102, 0.09566, 0.2807, 0.1192, 0.1626, 0.1046, 0.1898, 0.1046, 0.1898, 0.1192, 0.1626, 0.1387, 0.3613, 0.1626, 0.3808, 0.1626, 0.3808, 0.1387, 0.3613, 0.09263, 0.25, 0.09566, 0.2807, 0.09566, 0.2807, 0.09263, 0.25, 0.1387, 0.1387, 0.1192, 0.1626, 0.1192, 0.1626, 0.1387, 0.1387, 0.1898, 0.1046, 0.1626, 0.1192, 0.1626, 0.1192, 0.1898, 0.1046])
me_cube_003.materials.append(mat_material_002)
me_cube_003.use_remesh_fix_poles = True
me_cube_003.use_remesh_preserve_attributes = False
me_cube_003.update()
me_cylinder = bpy.data.meshes.new('Cylinder')
me_cylinder.from_pydata([(-1.578e-08, -1.711, 0.4942), (0.09641, -1.711, 0.4847), (0.1891, -1.711, 0.4566), (0.2745, -1.711, 0.4109), (0.3494, -1.711, 0.3494), (0.4109, -1.711, 0.2745), (0.4566, -1.711, 0.1891), (0.4847, -1.711, 0.09641), (0.4942, -1.711, -8.529e-08), (0.4847, -1.711, -0.09641), (0.4566, -1.711, -0.1891), (0.4109, -1.711, -0.2745), (0.3494, -1.711, -0.3494), (0.2745, -1.711, -0.4109), (0.1891, -1.711, -0.4566), (0.09641, -1.711, -0.4847), (-5.898e-08, -1.711, -0.4942), (-0.09641, -1.711, -0.4847), (-0.1891, -1.711, -0.4566), (-0.2745, -1.711, -0.4109), (-0.3494, -1.711, -0.3494), (-0.4109, -1.711, -0.2745), (-0.4566, -1.711, -0.1891), (-0.4847, -1.711, -0.09641), (-0.4942, -1.711, -2.638e-08), (-0.4847, -1.711, 0.09641), (-0.4566, -1.711, 0.1891), (-0.4109, -1.711, 0.2745), (-0.3494, -1.711, 0.3494), (-0.2745, -1.711, 0.4109), (-0.1891, -1.711, 0.4566), (-0.09641, -1.711, 0.4847), (-7.063e-09, -0.8258, 0.7736), (0.1509, -0.8258, 0.7587), (0.296, -0.8258, 0.7147), (0.4298, -0.8258, 0.6432), (0.547, -0.8258, 0.547), (0.6432, -0.8258, 0.4298), (0.7147, -0.8258, 0.296), (0.7587, -0.8258, 0.1509), (0.7736, -0.8258, -5.033e-08), (0.7587, -0.8258, -0.1509), (0.7147, -0.8258, -0.296), (0.6432, -0.8258, -0.4298), (0.547, -0.8258, -0.547), (0.4298, -0.8258, -0.6432), (0.296, -0.8258, -0.7147), (0.1509, -0.8258, -0.7587), (-7.469e-08, -0.8258, -0.7736), (-0.1509, -0.8258, -0.7587), (-0.296, -0.8258, -0.7147), (-0.4298, -0.8258, -0.6432), (-0.547, -0.8258, -0.547), (-0.6432, -0.8258, -0.4298), (-0.7147, -0.8258, -0.296), (-0.7587, -0.8258, -0.1509), (-0.7736, -0.8258, 4.189e-08), (-0.7587, -0.8258, 0.1509), (-0.7147, -0.8258, 0.296), (-0.6432, -0.8258, 0.4298), (-0.547, -0.8258, 0.547), (-0.4298, -0.8258, 0.6432), (-0.296, -0.8258, 0.7147), (-0.1509, -0.8258, 0.7587), (-1.026e-08, -1.307, 0.6713), (0.131, -1.307, 0.6584), (0.2569, -1.307, 0.6202), (0.3729, -1.307, 0.5581), (0.4746, -1.307, 0.4746), (0.5581, -1.307, 0.3729), (0.6202, -1.307, 0.2569), (0.6584, -1.307, 0.131), (0.6713, -1.307, -6.736e-08), (0.6584, -1.307, -0.131), (0.6202, -1.307, -0.2569), (0.5581, -1.307, -0.3729), (0.4746, -1.307, -0.4746), (0.3729, -1.307, -0.5581), (0.2569, -1.307, -0.6202), (0.131, -1.307, -0.6584), (-6.894e-08, -1.307, -0.6713), (-0.131, -1.307, -0.6584), (-0.2569, -1.307, -0.6202), (-0.3729, -1.307, -0.5581), (-0.4746, -1.307, -0.4746), (-0.5581, -1.307, -0.3729), (-0.6202, -1.307, -0.2569), (-0.6584, -1.307, -0.131), (-0.6713, -1.307, 1.266e-08), (-0.6584, -1.307, 0.131), (-0.6202, -1.307, 0.2569), (-0.5581, -1.307, 0.3729), (-0.4746, -1.307, 0.4746), (-0.3729, -1.307, 0.5581), (-0.2569, -1.307, 0.6202), (-0.131, -1.307, 0.6584), (0.1559, 0.07013, 0.7837), (0.3058, 0.07013, 0.7382), (0.4439, 0.07013, 0.6644), (0.565, 0.07013, 0.565), (0.6644, 0.07013, 0.4439), (0.7382, 0.07013, 0.3058), (0.7837, 0.07013, 0.1559), (0.7991, 0.07013, -1.932e-08), (0.7837, 0.07013, -0.1559), (0.7382, 0.07013, -0.3058), (0.6644, 0.07013, -0.4439), (0.565, 0.07013, -0.565), (0.4439, 0.07013, -0.6644), (0.3058, 0.07013, -0.7382), (0.1559, 0.07013, -0.7837), (-7.299e-08, 0.07013, -0.7991), (-0.1559, 0.07013, -0.7837), (-0.3058, 0.07013, -0.7382), (-0.4439, 0.07013, -0.6644), (-0.565, 0.07013, -0.565), (-0.6644, 0.07013, -0.4439), (-0.7382, 0.07013, -0.3058), (-0.7837, 0.07013, -0.1559), (-0.7991, 0.07013, 7.593e-08), (-0.7837, 0.07013, 0.1559), (-0.7382, 0.07013, 0.3058), (-0.6644, 0.07013, 0.4439), (-0.565, 0.07013, 0.565), (-0.4439, 0.07013, 0.6644), (-0.3058, 0.07013, 0.7382), (-0.1559, 0.07013, 0.7837), (-3.135e-09, 0.07013, 0.7991), (0.0, -2.118, 0.0)], [], [(64, 0, 1, 65), (65, 1, 2, 66), (66, 2, 3, 67), (67, 3, 4, 68), (68, 4, 5, 69), (69, 5, 6, 70), (70, 6, 7, 71), (71, 7, 8, 72), (72, 8, 9, 73), (73, 9, 10, 74), (74, 10, 11, 75), (75, 11, 12, 76), (76, 12, 13, 77), (77, 13, 14, 78), (78, 14, 15, 79), (79, 15, 16, 80), (80, 16, 17, 81), (81, 17, 18, 82), (82, 18, 19, 83), (83, 19, 20, 84), (84, 20, 21, 85), (85, 21, 22, 86), (86, 22, 23, 87), (87, 23, 24, 88), (88, 24, 25, 89), (89, 25, 26, 90), (90, 26, 27, 91), (91, 27, 28, 92), (92, 28, 29, 93), (93, 29, 30, 94), (1, 0, 31, 30, 29, 28, 27, 26, 25, 24, 23, 22, 21, 20, 19, 18, 17, 16, 15, 14, 13, 12, 11, 10, 9, 8, 7, 6, 5, 4, 3, 2), (94, 30, 31, 95), (95, 31, 0, 64), (126, 63, 32, 127), (125, 62, 63, 126), (124, 61, 62, 125), (123, 60, 61, 124), (122, 59, 60, 123), (121, 58, 59, 122), (120, 57, 58, 121), (119, 56, 57, 120), (118, 55, 56, 119), (117, 54, 55, 118), (116, 53, 54, 117), (115, 52, 53, 116), (114, 51, 52, 115), (113, 50, 51, 114), (112, 49, 50, 113), (111, 48, 49, 112), (110, 47, 48, 111), (109, 46, 47, 110), (108, 45, 46, 109), (107, 44, 45, 108), (106, 43, 44, 107), (105, 42, 43, 106), (104, 41, 42, 105), (103, 40, 41, 104), (102, 39, 40, 103), (101, 38, 39, 102), (100, 37, 38, 101), (99, 36, 37, 100), (98, 35, 36, 99), (97, 34, 35, 98), (96, 33, 34, 97), (127, 32, 33, 96), (63, 95, 64, 32), (62, 94, 95, 63), (61, 93, 94, 62), (60, 92, 93, 61), (59, 91, 92, 60), (58, 90, 91, 59), (57, 89, 90, 58), (56, 88, 89, 57), (55, 87, 88, 56), (54, 86, 87, 55), (53, 85, 86, 54), (52, 84, 85, 53), (51, 83, 84, 52), (50, 82, 83, 51), (49, 81, 82, 50), (48, 80, 81, 49), (47, 79, 80, 48), (46, 78, 79, 47), (45, 77, 78, 46), (44, 76, 77, 45), (43, 75, 76, 44), (42, 74, 75, 43), (41, 73, 74, 42), (40, 72, 73, 41), (39, 71, 72, 40), (38, 70, 71, 39), (37, 69, 70, 38), (36, 68, 69, 37), (35, 67, 68, 36), (34, 66, 67, 35), (33, 65, 66, 34), (32, 64, 65, 33), (127, 96, 97, 98, 99, 100, 101, 102, 103, 104, 105, 106, 107, 108, 109, 110, 111, 112, 113, 114, 115, 116, 117, 118, 119, 120, 121, 122, 123, 124, 125, 126), (0, 128, 1), (1, 128, 2), (3, 128, 2), (4, 128, 3), (128, 4, 5), (128, 5, 6), (128, 6, 7), (128, 7, 8), (9, 128, 8), (10, 128, 9), (128, 10, 11), (128, 11, 12), (13, 128, 12), (128, 13, 14), (128, 14, 15), (128, 15, 16), (128, 16, 17), (128, 17, 18), (128, 18, 19), (20, 128, 19), (128, 20, 21), (22, 128, 21), (23, 128, 22), (24, 128, 23), (128, 24, 25), (128, 25, 26), (27, 128, 26), (28, 128, 27), (128, 28, 29), (128, 29, 30), (31, 128, 30), (128, 0, 31)])
_uv = me_cylinder.uv_layers.new(name='UVMap')
_uv.uv.foreach_set('vector', [1.0, 0.875, 1.0, 1.0, 0.9688, 1.0, 0.9688, 0.875, 0.9688, 0.875, 0.9688, 1.0, 0.9375, 1.0, 0.9375, 0.875, 0.9375, 0.875, 0.9375, 1.0, 0.9062, 1.0, 0.9062, 0.875, 0.9062, 0.875, 0.9062, 1.0, 0.875, 1.0, 0.875, 0.875, 0.875, 0.875, 0.875, 1.0, 0.8438, 1.0, 0.8438, 0.875, 0.8438, 0.875, 0.8438, 1.0, 0.8125, 1.0, 0.8125, 0.875, 0.8125, 0.875, 0.8125, 1.0, 0.7812, 1.0, 0.7812, 0.875, 0.7812, 0.875, 0.7812, 1.0, 0.75, 1.0, 0.75, 0.875, 0.75, 0.875, 0.75, 1.0, 0.7188, 1.0, 0.7188, 0.875, 0.7188, 0.875, 0.7188, 1.0, 0.6875, 1.0, 0.6875, 0.875, 0.6875, 0.875, 0.6875, 1.0, 0.6562, 1.0, 0.6562, 0.875, 0.6562, 0.875, 0.6562, 1.0, 0.625, 1.0, 0.625, 0.875, 0.625, 0.875, 0.625, 1.0, 0.5938, 1.0, 0.5938, 0.875, 0.5938, 0.875, 0.5938, 1.0, 0.5625, 1.0, 0.5625, 0.875, 0.5625, 0.875, 0.5625, 1.0, 0.5312, 1.0, 0.5312, 0.875, 0.5312, 0.875, 0.5312, 1.0, 0.5, 1.0, 0.5, 0.875, 0.5, 0.875, 0.5, 1.0, 0.4688, 1.0, 0.4688, 0.875, 0.4688, 0.875, 0.4688, 1.0, 0.4375, 1.0, 0.4375, 0.875, 0.4375, 0.875, 0.4375, 1.0, 0.4062, 1.0, 0.4062, 0.875, 0.4062, 0.875, 0.4062, 1.0, 0.375, 1.0, 0.375, 0.875, 0.375, 0.875, 0.375, 1.0, 0.3438, 1.0, 0.3438, 0.875, 0.3438, 0.875, 0.3438, 1.0, 0.3125, 1.0, 0.3125, 0.875, 0.3125, 0.875, 0.3125, 1.0, 0.2812, 1.0, 0.2812, 0.875, 0.2812, 0.875, 0.2812, 1.0, 0.25, 1.0, 0.25, 0.875, 0.25, 0.875, 0.25, 1.0, 0.2188, 1.0, 0.2188, 0.875, 0.2188, 0.875, 0.2188, 1.0, 0.1875, 1.0, 0.1875, 0.875, 0.1875, 0.875, 0.1875, 1.0, 0.1562, 1.0, 0.1562, 0.875, 0.1562, 0.875, 0.1562, 1.0, 0.125, 1.0, 0.125, 0.875, 0.125, 0.875, 0.125, 1.0, 0.09375, 1.0, 0.09375, 0.875, 0.09375, 0.875, 0.09375, 1.0, 0.0625, 1.0, 0.0625, 0.875, 0.2968, 0.4854, 0.25, 0.49, 0.2032, 0.4854, 0.1582, 0.4717, 0.1167, 0.4496, 0.08029, 0.4197, 0.05045, 0.3833, 0.02827, 0.3418, 0.01461, 0.2968, 0.01, 0.25, 0.01461, 0.2032, 0.02827, 0.1582, 0.05045, 0.1167, 0.08029, 0.08029, 0.1167, 0.05045, 0.1582, 0.02827, 0.2032, 0.01461, 0.25, 0.01, 0.2968, 0.01461, 0.3418, 0.02827, 0.3833, 0.05045, 0.4197, 0.08029, 0.4496, 0.1167, 0.4717, 0.1582, 0.4854, 0.2032, 0.49, 0.25, 0.4854, 0.2968, 0.4717, 0.3418, 0.4496, 0.3833, 0.4197, 0.4197, 0.3833, 0.4496, 0.3418, 0.4717, 0.0625, 0.875, 0.0625, 1.0, 0.03125, 1.0, 0.03125, 0.875, 0.03125, 0.875, 0.03125, 1.0, 0.0, 1.0, 0.0, 0.875, 0.03125, 0.625, 0.03125, 0.75, 0.0, 0.75, 0.0, 0.625, 0.0625, 0.625, 0.0625, 0.75, 0.03125, 0.75, 0.03125, 0.625, 0.09375, 0.625, 0.09375, 0.75, 0.0625, 0.75, 0.0625, 0.625, 0.125, 0.625, 0.125, 0.75, 0.09375, 0.75, 0.09375, 0.625, 0.1562, 0.625, 0.1562, 0.75, 0.125, 0.75, 0.125, 0.625, 0.1875, 0.625, 0.1875, 0.75, 0.1562, 0.75, 0.1562, 0.625, 0.2188, 0.625, 0.2188, 0.75, 0.1875, 0.75, 0.1875, 0.625, 0.25, 0.625, 0.25, 0.75, 0.2188, 0.75, 0.2188, 0.625, 0.2812, 0.625, 0.2812, 0.75, 0.25, 0.75, 0.25, 0.625, 0.3125, 0.625, 0.3125, 0.75, 0.2812, 0.75, 0.2812, 0.625, 0.3438, 0.625, 0.3437, 0.75, 0.3125, 0.75, 0.3125, 0.625, 0.375, 0.625, 0.375, 0.75, 0.3437, 0.75, 0.3438, 0.625, 0.4062, 0.625, 0.4062, 0.75, 0.375, 0.75, 0.375, 0.625, 0.4375, 0.625, 0.4375, 0.75, 0.4062, 0.75, 0.4062, 0.625, 0.4688, 0.625, 0.4688, 0.75, 0.4375, 0.75, 0.4375, 0.625, 0.5, 0.625, 0.5, 0.75, 0.4688, 0.75, 0.4688, 0.625, 0.5312, 0.625, 0.5312, 0.75, 0.5, 0.75, 0.5, 0.625, 0.5625, 0.625, 0.5625, 0.75, 0.5312, 0.75, 0.5312, 0.625, 0.5938, 0.625, 0.5938, 0.75, 0.5625, 0.75, 0.5625, 0.625, 0.625, 0.625, 0.625, 0.75, 0.5938, 0.75, 0.5938, 0.625, 0.6563, 0.625, 0.6562, 0.75, 0.625, 0.75, 0.625, 0.625, 0.6875, 0.625, 0.6875, 0.75, 0.6562, 0.75, 0.6563, 0.625, 0.7188, 0.625, 0.7188, 0.75, 0.6875, 0.75, 0.6875, 0.625, 0.75, 0.625, 0.75, 0.75, 0.7188, 0.75, 0.7188, 0.625, 0.7813, 0.625, 0.7812, 0.75, 0.75, 0.75, 0.75, 0.625, 0.8125, 0.625, 0.8125, 0.75, 0.7812, 0.75, 0.7813, 0.625, 0.8438, 0.625, 0.8438, 0.75, 0.8125, 0.75, 0.8125, 0.625, 0.875, 0.625, 0.875, 0.75, 0.8438, 0.75, 0.8438, 0.625, 0.9062, 0.625, 0.9062, 0.75, 0.875, 0.75, 0.875, 0.625, 0.9375, 0.625, 0.9375, 0.75, 0.9062, 0.75, 0.9062, 0.625, 0.9688, 0.625, 0.9688, 0.75, 0.9375, 0.75, 0.9375, 0.625, 1.0, 0.625, 1.0, 0.75, 0.9688, 0.75, 0.9688, 0.625, 0.03125, 0.75, 0.03125, 0.875, 0.0, 0.875, 0.0, 0.75, 0.0625, 0.75, 0.0625, 0.875, 0.03125, 0.875, 0.03125, 0.75, 0.09375, 0.75, 0.09375, 0.875, 0.0625, 0.875, 0.0625, 0.75, 0.125, 0.75, 0.125, 0.875, 0.09375, 0.875, 0.09375, 0.75, 0.1562, 0.75, 0.1562, 0.875, 0.125, 0.875, 0.125, 0.75, 0.1875, 0.75, 0.1875, 0.875, 0.1562, 0.875, 0.1562, 0.75, 0.2188, 0.75, 0.2188, 0.875, 0.1875, 0.875, 0.1875, 0.75, 0.25, 0.75, 0.25, 0.875, 0.2188, 0.875, 0.2188, 0.75, 0.2812, 0.75, 0.2812, 0.875, 0.25, 0.875, 0.25, 0.75, 0.3125, 0.75, 0.3125, 0.875, 0.2812, 0.875, 0.2812, 0.75, 0.3437, 0.75, 0.3438, 0.875, 0.3125, 0.875, 0.3125, 0.75, 0.375, 0.75, 0.375, 0.875, 0.3438, 0.875, 0.3437, 0.75, 0.4062, 0.75, 0.4062, 0.875, 0.375, 0.875, 0.375, 0.75, 0.4375, 0.75, 0.4375, 0.875, 0.4062, 0.875, 0.4062, 0.75, 0.4688, 0.75, 0.4688, 0.875, 0.4375, 0.875, 0.4375, 0.75, 0.5, 0.75, 0.5, 0.875, 0.4688, 0.875, 0.4688, 0.75, 0.5312, 0.75, 0.5312, 0.875, 0.5, 0.875, 0.5, 0.75, 0.5625, 0.75, 0.5625, 0.875, 0.5312, 0.875, 0.5312, 0.75, 0.5938, 0.75, 0.5938, 0.875, 0.5625, 0.875, 0.5625, 0.75, 0.625, 0.75, 0.625, 0.875, 0.5938, 0.875, 0.5938, 0.75, 0.6562, 0.75, 0.6562, 0.875, 0.625, 0.875, 0.625, 0.75, 0.6875, 0.75, 0.6875, 0.875, 0.6562, 0.875, 0.6562, 0.75, 0.7188, 0.75, 0.7188, 0.875, 0.6875, 0.875, 0.6875, 0.75, 0.75, 0.75, 0.75, 0.875, 0.7188, 0.875, 0.7188, 0.75, 0.7812, 0.75, 0.7812, 0.875, 0.75, 0.875, 0.75, 0.75, 0.8125, 0.75, 0.8125, 0.875, 0.7812, 0.875, 0.7812, 0.75, 0.8438, 0.75, 0.8438, 0.875, 0.8125, 0.875, 0.8125, 0.75, 0.875, 0.75, 0.875, 0.875, 0.8438, 0.875, 0.8438, 0.75, 0.9062, 0.75, 0.9062, 0.875, 0.875, 0.875, 0.875, 0.75, 0.9375, 0.75, 0.9375, 0.875, 0.9062, 0.875, 0.9062, 0.75, 0.9688, 0.75, 0.9688, 0.875, 0.9375, 0.875, 0.9375, 0.75, 1.0, 0.75, 1.0, 0.875, 0.9688, 0.875, 0.9688, 0.75, 0.0, 0.625, 0.9688, 0.625, 0.9375, 0.625, 0.9062, 0.625, 0.875, 0.625, 0.8438, 0.625, 0.8125, 0.625, 0.7813, 0.625, 0.75, 0.625, 0.7188, 0.625, 0.6875, 0.625, 0.6563, 0.625, 0.625, 0.625, 0.5938, 0.625, 0.5625, 0.625, 0.5312, 0.625, 0.5, 0.625, 0.4688, 0.625, 0.4375, 0.625, 0.4062, 0.625, 0.375, 0.625, 0.3438, 0.625, 0.3125, 0.625, 0.2812, 0.625, 0.25, 0.625, 0.2188, 0.625, 0.1875, 0.625, 0.1562, 0.625, 0.125, 0.625, 0.09375, 0.625, 0.0625, 0.625, 0.03125, 0.625, 0.25, 0.49, 0.0, 0.0, 0.2968, 0.4854, 0.2968, 0.4854, 0.0, 0.0, 0.9375, 1.0, 0.9062, 1.0, 0.0, 0.0, 0.9375, 1.0, 0.875, 1.0, 0.0, 0.0, 0.9062, 1.0, 0.0, 0.0, 0.875, 1.0, 0.8438, 1.0, 0.0, 0.0, 0.8438, 1.0, 0.8125, 1.0, 0.0, 0.0, 0.8125, 1.0, 0.7812, 1.0, 0.0, 0.0, 0.7812, 1.0, 0.75, 1.0, 0.7188, 1.0, 0.0, 0.0, 0.75, 1.0, 0.6875, 1.0, 0.0, 0.0, 0.7188, 1.0, 0.0, 0.0, 0.6875, 1.0, 0.6562, 1.0, 0.0, 0.0, 0.6562, 1.0, 0.625, 1.0, 0.5938, 1.0, 0.0, 0.0, 0.625, 1.0, 0.0, 0.0, 0.5938, 1.0, 0.5625, 1.0, 0.0, 0.0, 0.5625, 1.0, 0.5312, 1.0, 0.0, 0.0, 0.5312, 1.0, 0.5, 1.0, 0.0, 0.0, 0.5, 1.0, 0.4688, 1.0, 0.0, 0.0, 0.4688, 1.0, 0.4375, 1.0, 0.0, 0.0, 0.4375, 1.0, 0.4062, 1.0, 0.375, 1.0, 0.0, 0.0, 0.4062, 1.0, 0.0, 0.0, 0.375, 1.0, 0.3438, 1.0, 0.3125, 1.0, 0.0, 0.0, 0.3438, 1.0, 0.2812, 1.0, 0.0, 0.0, 0.3125, 1.0, 0.25, 1.0, 0.0, 0.0, 0.2812, 1.0, 0.0, 0.0, 0.25, 1.0, 0.2188, 1.0, 0.0, 0.0, 0.2188, 1.0, 0.1875, 1.0, 0.1562, 1.0, 0.0, 0.0, 0.1875, 1.0, 0.125, 1.0, 0.0, 0.0, 0.1562, 1.0, 0.0, 0.0, 0.125, 1.0, 0.09375, 1.0, 0.0, 0.0, 0.09375, 1.0, 0.0625, 1.0, 0.2032, 0.4854, 0.0, 0.0, 0.0625, 1.0, 0.0, 0.0, 0.0, 0.0, 0.0, 0.0])
me_cylinder.use_remesh_fix_poles = True
me_cylinder.use_remesh_preserve_attributes = False
me_cylinder.update()

# ---- objects
ob_cube = bpy.data.objects.new('Cube', me_cube_002)
ob_cube_001 = bpy.data.objects.new('Cube.001', me_cube_003)
ob_sun = bpy.data.objects.new('Sun', light_sun)
ob_cylinder = bpy.data.objects.new('Cylinder', me_cylinder)

# ---- transforms, parenting, visibility, modifiers, constraints
ob_cube.location = (0.0, 0.0, 0.2864)
ob_cube.scale = (0.2907, 0.2907, 0.2907)
ob_cube_001.location = (0.0, 0.0, 0.3357)
ob_cube_001.scale = (0.2907, 0.2907, 0.2907)
ob_sun.location = (6.239, 7.157, 2.381)
ob_sun.rotation_euler = (5.897, 0.7464, 6.291)
ob_cylinder.location = (-0.03521, 0.0, 0.332)
ob_cylinder.rotation_euler = (0.0, -0.0, 1.571)
ob_cylinder.scale = (0.04311, 0.04311, 0.04311)

# ---- collection membership
col_collection.objects.link(ob_cube)
col_collection.objects.link(ob_cube_001)
col_collection.objects.link(ob_sun)
col_collection.objects.link(ob_cylinder)

# ---- scene / render settings (as saved in the file)
scene.frame_start = 1; scene.frame_end = 250; scene.frame_set(1)
scene.render.engine = 'BLENDER_EEVEE_NEXT'
scene.cycles.use_denoising = False
scene.cycles.samples = 128
scene.cycles.sampling_pattern = 'TABULATED_SOBOL'
scene.cycles.use_adaptive_sampling = False
scene.cycles.use_light_tree = False
scene.view_settings.view_transform = 'Filmic'
bpy.context.view_layer.update()

# ---- added for rendering (the .blend has no active camera): camera
cam_auto = bpy.data.cameras.new('AutoCamera')
cam_auto.lens = 50.0
cam_auto.sensor_width = 36.0
cam_auto.clip_end = 1000.0
ob_auto_camera = bpy.data.objects.new('AutoCamera', cam_auto)
scene.collection.objects.link(ob_auto_camera)
ob_auto_camera.location = (1.22352, -1.37611, 1.13665)
ob_auto_camera.rotation_euler = (1.09748, -7.21219e-08, 0.694738)
scene.camera = ob_auto_camera
bpy.context.view_layer.update()
